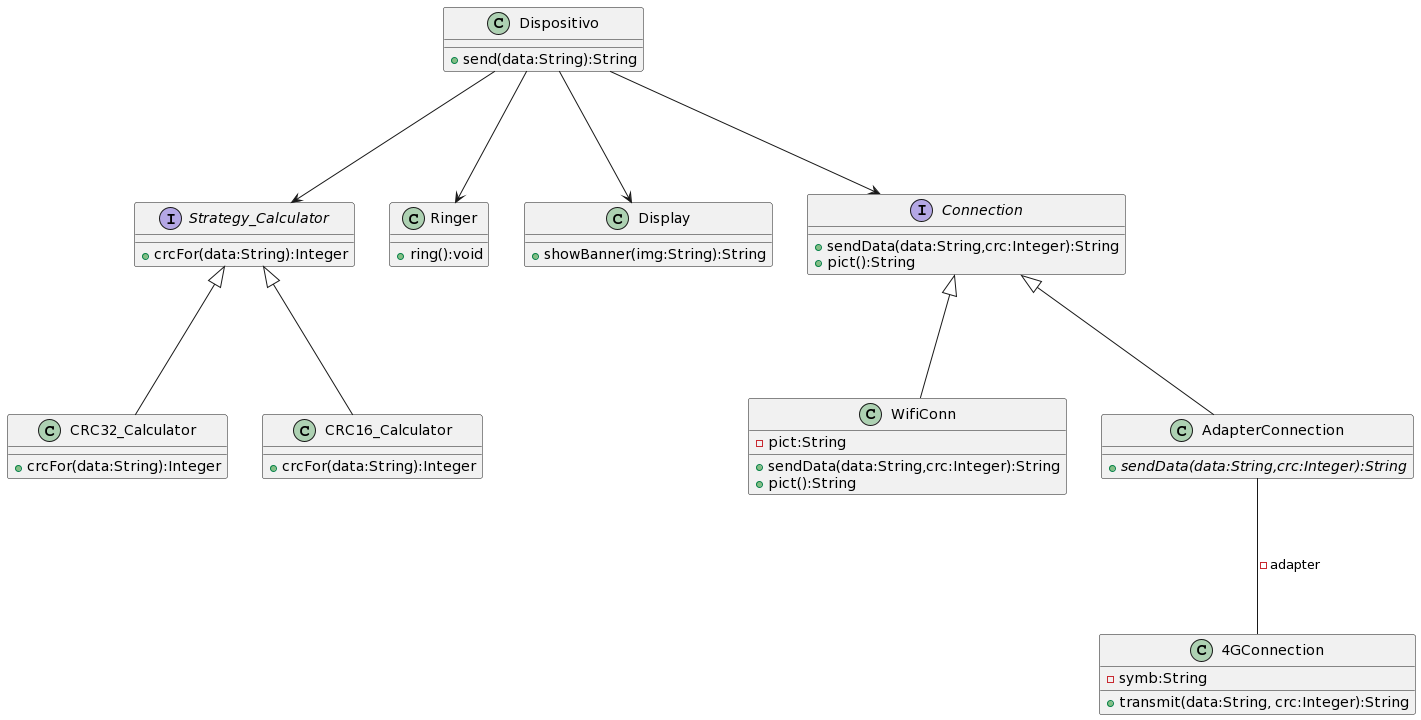

The diagram above was rendered by PlantUML. Its source (embedded in the PNG):
@startuml
Dispositivo --->Strategy_Calculator
Strategy_Calculator<|--- CRC32_Calculator
Strategy_Calculator<|--- CRC16_Calculator
Dispositivo --->Ringer
Dispositivo --->Display
Dispositivo ---> Connection
Connection <|--- WifiConn
Connection <|--- AdapterConnection
AdapterConnection ---4GConnection: -adapter

interface Strategy_Calculator{
  +crcFor(data:String):Integer
}
class CRC16_Calculator{
  +crcFor(data:String):Integer
}
class CRC32_Calculator{
  +crcFor(data:String):Integer
}
class Dispositivo{
  +send(data:String):String
}
class Ringer{
  +ring():void
}
class Display{
  +showBanner(img:String):String
}
interface Connection{
  +sendData(data:String,crc:Integer):String
  +pict():String
}
class WifiConn{
  -pict:String
  +sendData(data:String,crc:Integer):String
  +pict():String
}
class 4GConnection{
  -symb:String
 +transmit(data:String, crc:Integer):String
}
class AdapterConnection{
  +{abstract}sendData(data:String,crc:Integer):String
}
@enduml